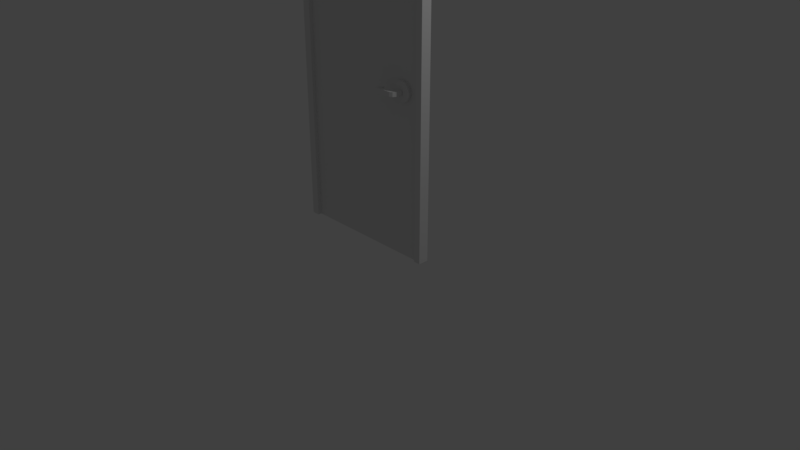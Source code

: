 # Source: door.blend  (saved by Blender 2.78.0; exported with 4.5.12 LTS)
import bpy
from mathutils import Matrix  # noqa: F401  (used for matrix-valued properties, if any)

bpy.ops.wm.read_factory_settings(use_empty=True)
scene = bpy.context.scene
scene.name = 'Scene'

# ---- collections
col_collection_1 = bpy.data.collections.new('Collection 1'); scene.collection.children.link(col_collection_1)

# ---- world
world_world = bpy.data.worlds.new('World'); scene.world = world_world
world_world.color = (0.05088, 0.05088, 0.05088)
world_world.use_sun_shadow = False
world_world.sun_shadow_jitter_overblur = 0.0
world_world.cycles.sampling_method = 'MANUAL'

# ---- cameras
cam_camera = bpy.data.cameras.new('Camera')
cam_camera.clip_end = 100.0
cam_camera.lens = 35.0
cam_camera.sensor_width = 32.0
cam_camera.sensor_height = 18.0
cam_camera.ortho_scale = 7.314
cam_camera.dof.focus_distance = 0.0
cam_camera.dof.aperture_fstop = 128.0

# ---- lights
light_lamp = bpy.data.lights.new('Lamp', 'POINT')
light_lamp.transmission_factor = 0.0
light_lamp.cutoff_distance = 30.0
light_lamp.energy = 100.0
light_lamp.shadow_buffer_clip_start = 1.001
light_lamp.shadow_soft_size = 0.1
light_lamp.shadow_maximum_resolution = 0.006
light_lamp.use_absolute_resolution = True

# ---- meshes
me_circle = bpy.data.meshes.new('Circle')
me_circle.from_pydata([(0.6918, 0.05611, 2.469), (0.6673, 0.05611, 2.466), (0.6436, 0.05611, 2.459), (0.6219, 0.05611, 2.447), (0.6028, 0.05611, 2.432), (0.5872, 0.05611, 2.413), (0.5755, 0.05611, 2.391), (0.5684, 0.05611, 2.367), (0.5659, 0.05611, 2.343), (0.5684, 0.05611, 2.318), (0.5755, 0.05611, 2.295), (0.5872, 0.05611, 2.273), (0.6028, 0.05611, 2.254), (0.6219, 0.05611, 2.238), (0.6436, 0.05611, 2.226), (0.6673, 0.05611, 2.219), (0.6918, 0.05611, 2.217), (0.7164, 0.05611, 2.219), (0.74, 0.05611, 2.226), (0.7617, 0.05611, 2.238), (0.7808, 0.05611, 2.254), (0.7964, 0.05611, 2.273), (0.8081, 0.05611, 2.295), (0.8152, 0.05611, 2.318), (0.8177, 0.05611, 2.343), (0.8152, 0.05611, 2.367), (0.8081, 0.05611, 2.391), (0.7964, 0.05611, 2.413), (0.7808, 0.05611, 2.432), (0.7617, 0.05611, 2.447), (0.74, 0.05611, 2.459), (0.7164, 0.05611, 2.466), (0.665, 0.09783, 2.466), (0.6896, 0.09783, 2.469), (0.6414, 0.09783, 2.459), (0.6197, 0.09783, 2.447), (0.6006, 0.09783, 2.432), (0.5849, 0.09783, 2.413), (0.5733, 0.09783, 2.391), (0.5662, 0.09783, 2.367), (0.5637, 0.09783, 2.343), (0.5662, 0.09783, 2.318), (0.5733, 0.09783, 2.295), (0.5849, 0.09783, 2.273), (0.6006, 0.09783, 2.254), (0.6197, 0.09783, 2.238), (0.6414, 0.09783, 2.226), (0.665, 0.09783, 2.219), (0.6896, 0.09783, 2.217), (0.7141, 0.09783, 2.219), (0.7377, 0.09783, 2.226), (0.7595, 0.09783, 2.238), (0.7786, 0.09783, 2.254), (0.7942, 0.09783, 2.273), (0.8059, 0.09783, 2.295), (0.813, 0.09783, 2.318), (0.8154, 0.09783, 2.343), (0.813, 0.09783, 2.367), (0.8059, 0.09783, 2.391), (0.7942, 0.09783, 2.413), (0.7786, 0.09783, 2.432), (0.7595, 0.09783, 2.447), (0.7377, 0.09783, 2.459), (0.7141, 0.09783, 2.466)], [], [(1, 2, 3, 4, 5, 6, 7, 8, 9, 10, 11, 12, 13, 14, 15, 16, 17, 18, 19, 20, 21, 22, 23, 24, 25, 26, 27, 28, 29, 30, 31, 0), (32, 33, 63, 62, 61, 60, 59, 58, 57, 56, 55, 54, 53, 52, 51, 50, 49, 48, 47, 46, 45, 44, 43, 42, 41, 40, 39, 38, 37, 36, 35, 34), (22, 54, 55, 23), (9, 41, 42, 10), (23, 55, 56, 24), (10, 42, 43, 11), (24, 56, 57, 25), (11, 43, 44, 12), (25, 57, 58, 26), (12, 44, 45, 13), (26, 58, 59, 27), (13, 45, 46, 14), (0, 33, 32, 1), (27, 59, 60, 28), (14, 46, 47, 15), (1, 32, 34, 2), (28, 60, 61, 29), (15, 47, 48, 16), (2, 34, 35, 3), (29, 61, 62, 30), (16, 48, 49, 17), (3, 35, 36, 4), (30, 62, 63, 31), (17, 49, 50, 18), (4, 36, 37, 5), (31, 63, 33, 0), (18, 50, 51, 19), (5, 37, 38, 6), (19, 51, 52, 20), (6, 38, 39, 7), (20, 52, 53, 21), (7, 39, 40, 8), (21, 53, 54, 22), (8, 40, 41, 9)])
me_circle.use_remesh_preserve_volume = False
me_circle.use_remesh_preserve_attributes = False
me_circle.use_mirror_vertex_groups = False
me_circle.update()
me_cube_002 = bpy.data.meshes.new('Cube.002')
me_cube_002.from_pydata([(0.7236, 0.08056, 2.322), (0.7236, 0.08056, 2.376), (0.6682, 0.08056, 2.322), (0.6682, 0.08056, 2.376), (0.7025, 0.2062, 2.322), (0.7025, 0.2062, 2.376), (0.6682, 0.2252, 2.322), (0.6682, 0.2252, 2.376), (0.6682, 0.1693, 2.376), (0.7236, 0.1693, 2.376), (0.6682, 0.1693, 2.322), (0.7236, 0.1693, 2.322), (0.5868, 0.2252, 2.322), (0.5868, 0.2252, 2.376), (0.5868, 0.1693, 2.376), (0.5868, 0.1693, 2.322), (0.4399, 0.2252, 2.322), (0.4399, 0.2252, 2.376), (0.4399, 0.1693, 2.376), (0.4399, 0.1693, 2.322), (0.4795, 0.1693, 2.322), (0.4795, 0.1693, 2.376), (0.4795, 0.2252, 2.376), (0.4795, 0.2252, 2.322), (0.4399, 0.1201, 2.322), (0.4399, 0.1201, 2.376), (0.4795, 0.1201, 2.322), (0.4795, 0.1201, 2.376)], [], [(9, 5, 7, 8), (6, 7, 5, 4), (10, 15, 12, 6), (11, 4, 5, 9), (10, 6, 4, 11), (2, 10, 11, 0), (0, 11, 9, 1), (3, 8, 10, 2), (1, 9, 8, 3), (20, 26, 24, 19), (7, 13, 14, 8), (6, 12, 13, 7), (8, 14, 15, 10), (18, 17, 16, 19), (22, 17, 18, 21), (20, 19, 16, 23), (23, 16, 17, 22), (12, 23, 22, 13), (15, 20, 23, 12), (13, 22, 21, 14), (14, 21, 20, 15), (27, 25, 24, 26), (21, 27, 26, 20), (18, 25, 27, 21), (19, 24, 25, 18)])
me_cube_002.use_remesh_preserve_volume = False
me_cube_002.use_remesh_preserve_attributes = False
me_cube_002.use_mirror_vertex_groups = False
me_cube_002.update()
me_cube_001 = bpy.data.meshes.new('Cube.001')
me_cube_001.from_pydata([(-1.0, 0.0517, 0.2804), (-1.0, 0.0517, 2.28), (-1.0, -0.0517, 0.2804), (1.0, 0.0517, 0.2804), (1.0, 0.0517, 2.28), (1.0, -0.0517, 0.2804), (-1.0, 0.0517, 4.766), (-1.0, -0.0517, 4.766), (1.0, -0.0517, 4.766), (1.0, 0.0517, 4.766), (-0.8958, -0.0517, 0.2804), (-0.8958, -0.0517, 2.28), (-0.8958, 0.0517, 0.2804), (-0.8958, -0.0517, 4.766), (-0.8958, 0.0517, 4.766), (0.9103, -0.0517, 2.28), (0.9103, 0.0517, 0.2804), (0.9103, -0.0517, 4.766), (0.9103, -0.0517, 0.2804), (0.9103, 0.0517, 4.766), (-1.0, -0.1008, 2.28), (-1.0, -0.1008, 0.2804), (-0.8958, -0.1008, 0.2804), (-1.0, -0.1008, 4.766), (-0.8958, -0.1008, 2.28), (-0.8958, -0.1008, 4.766), (0.9103, -0.0827, 2.28), (1.0, -0.0827, 2.28), (1.0, -0.0827, 0.2804), (0.9103, -0.0827, 4.766), (1.0, -0.0827, 4.766), (0.9103, -0.0827, 0.2804), (1.0, -0.0517, 2.392), (1.0, 0.0517, 2.392), (-1.0, 0.0517, 2.392), (-1.0, -0.0517, 2.392), (-0.8958, -0.0517, 2.392), (0.9103, -0.0517, 2.392), (-1.0, -0.1008, 2.392), (-0.8958, -0.1008, 2.392), (1.0, -0.0827, 2.392), (0.9103, -0.0827, 2.392), (0.7959, -0.0517, 0.2804), (0.7959, 0.0517, 4.766), (0.7959, -0.0517, 2.28), (0.7959, 0.0517, 0.2804), (0.7959, -0.0517, 4.766), (0.7959, -0.0517, 2.392), (-1.0, 0.0517, 1.28), (1.0, 0.0517, 1.28), (-0.8958, -0.0517, 1.28), (0.9103, -0.0517, 1.28), (-1.0, -0.1008, 1.28), (-0.8958, -0.1008, 1.28), (1.0, -0.0827, 1.28), (0.9103, -0.0827, 1.28), (0.7959, -0.0517, 1.28), (1.0, -0.0517, 2.392), (-1.0, 0.0517, 2.392), (-0.8958, -0.0517, 2.392), (0.9103, -0.0517, 2.392), (-0.8958, -0.1008, 2.392), (1.0, -0.0827, 2.392), (0.9103, -0.0827, 2.392), (1.0, 0.0517, 2.392), (-1.0, -0.0517, 2.392), (-1.0, -0.1008, 2.392), (0.7959, -0.0517, 2.392), (-1.0, 0.0517, 2.118), (1.0, 0.0517, 2.118), (-0.8958, -0.0517, 2.118), (0.9103, -0.0517, 2.118), (-1.0, -0.1008, 2.118), (-0.8958, -0.1008, 2.118), (1.0, -0.0827, 2.118), (0.9103, -0.0827, 2.118), (0.7959, -0.0517, 2.118), (1.0, -0.0517, 4.66), (-1.0, 0.0517, 4.66), (-0.8958, -0.0517, 4.66), (0.9103, -0.0517, 4.66), (-0.8958, -0.1008, 4.66), (1.0, -0.0827, 4.66), (0.9103, -0.0827, 4.66), (0.7959, -0.0517, 4.66), (1.0, 0.0517, 4.66), (-1.0, -0.0517, 4.66), (-1.0, -0.1008, 4.66)], [], [(18, 16, 3, 5), (85, 9, 8, 77), (13, 14, 6, 7), (86, 7, 6, 78), (84, 46, 13, 79), (46, 43, 14, 13), (2, 0, 12, 10), (86, 87, 23, 7), (8, 9, 19, 17), (26, 41, 37, 15, 71, 51, 18, 31, 55, 75), (42, 45, 16, 18), (10, 22, 21, 2), (7, 23, 25, 13), (54, 28, 5, 3, 49, 69, 4, 33, 32, 40, 27, 74), (73, 24, 39, 38, 20, 72, 52, 21, 22, 53), (17, 29, 30, 8), (5, 28, 31, 18), (80, 83, 29, 17), (57, 62, 40, 32), (65, 66, 87, 86, 78, 58), (59, 61, 39, 36), (10, 12, 45, 42), (17, 19, 43, 46), (80, 17, 46, 84), (69, 49, 3, 16, 45, 12, 0, 48, 68, 1, 34, 58, 78, 85, 64, 33, 4), (53, 22, 10, 50, 70, 11, 36, 39, 24, 73), (74, 27, 40, 41, 26, 75, 55, 31, 28, 54), (77, 82, 62, 57, 64, 85), (78, 6, 14, 43, 19, 9, 85), (37, 60, 67, 47), (79, 81, 61, 59), (71, 15, 37, 47, 44, 76, 56, 42, 18, 51), (37, 41, 63, 60), (40, 62, 63, 41), (39, 61, 66, 38), (35, 38, 66, 65), (47, 67, 59, 36), (35, 65, 58, 34), (33, 64, 57, 32), (8, 30, 82, 77), (13, 25, 81, 79), (60, 80, 84, 67), (60, 63, 83, 80), (2, 21, 52, 72, 20, 38, 35, 34, 1, 68, 48, 0), (67, 84, 79, 59), (13, 25, 29, 17), (80, 83, 81, 79), (25, 23, 87, 66, 61, 81, 83, 63, 62, 82, 30, 29), (44, 47, 36, 11, 70, 50, 10, 42, 56, 76)])
me_cube_001.use_remesh_preserve_volume = False
me_cube_001.use_remesh_preserve_attributes = False
me_cube_001.use_mirror_vertex_groups = False
me_cube_001.update()
me_cube_003 = bpy.data.meshes.new('Cube.003')
me_cube_003.from_pydata([(0.7139, -0.09567, 2.361), (0.7139, -0.09806, 2.307), (0.6585, -0.09567, 2.361), (0.6585, -0.09806, 2.307), (0.6928, -0.2212, 2.367), (0.6928, -0.2236, 2.313), (0.6585, -0.2402, 2.368), (0.6585, -0.2426, 2.314), (0.6585, -0.1867, 2.311), (0.7139, -0.1867, 2.311), (0.6585, -0.1843, 2.365), (0.7139, -0.1843, 2.365), (0.5771, -0.2402, 2.368), (0.5771, -0.2426, 2.314), (0.5771, -0.1867, 2.311), (0.5771, -0.1843, 2.365), (0.4302, -0.2402, 2.368), (0.4302, -0.2426, 2.314), (0.4302, -0.1867, 2.311), (0.4302, -0.1843, 2.365), (0.4699, -0.1843, 2.365), (0.4699, -0.1867, 2.311), (0.4699, -0.2426, 2.314), (0.4699, -0.2402, 2.368), (0.4302, -0.1352, 2.363), (0.4302, -0.1376, 2.309), (0.4699, -0.1352, 2.363), (0.4699, -0.1376, 2.309)], [], [(9, 5, 7, 8), (6, 7, 5, 4), (10, 15, 12, 6), (11, 4, 5, 9), (10, 6, 4, 11), (2, 10, 11, 0), (0, 11, 9, 1), (3, 8, 10, 2), (1, 9, 8, 3), (20, 26, 24, 19), (7, 13, 14, 8), (6, 12, 13, 7), (8, 14, 15, 10), (18, 17, 16, 19), (22, 17, 18, 21), (20, 19, 16, 23), (23, 16, 17, 22), (12, 23, 22, 13), (15, 20, 23, 12), (13, 22, 21, 14), (14, 21, 20, 15), (27, 25, 24, 26), (21, 27, 26, 20), (18, 25, 27, 21), (19, 24, 25, 18)])
me_cube_003.use_remesh_preserve_volume = False
me_cube_003.use_remesh_preserve_attributes = False
me_cube_003.use_mirror_vertex_groups = False
me_cube_003.update()
me_circle_001 = bpy.data.meshes.new('Circle.001')
me_circle_001.from_pydata([(0.6918, -0.09426, 2.469), (0.6673, -0.09426, 2.466), (0.6436, -0.09426, 2.459), (0.6219, -0.09426, 2.447), (0.6028, -0.09426, 2.432), (0.5872, -0.09426, 2.413), (0.5755, -0.09426, 2.391), (0.5684, -0.09426, 2.367), (0.5659, -0.09426, 2.343), (0.5684, -0.09426, 2.318), (0.5755, -0.09426, 2.295), (0.5872, -0.09426, 2.273), (0.6028, -0.09426, 2.254), (0.6219, -0.09426, 2.238), (0.6436, -0.09426, 2.226), (0.6673, -0.09426, 2.219), (0.6918, -0.09426, 2.217), (0.7164, -0.09426, 2.219), (0.74, -0.09426, 2.226), (0.7617, -0.09426, 2.238), (0.7808, -0.09426, 2.254), (0.7964, -0.09426, 2.273), (0.8081, -0.09426, 2.295), (0.8152, -0.09426, 2.318), (0.8177, -0.09426, 2.343), (0.8152, -0.09426, 2.367), (0.8081, -0.09426, 2.391), (0.7964, -0.09426, 2.413), (0.7808, -0.09426, 2.432), (0.7617, -0.09426, 2.447), (0.74, -0.09426, 2.459), (0.7164, -0.09426, 2.466), (0.665, -0.05255, 2.466), (0.6896, -0.05255, 2.469), (0.6414, -0.05255, 2.459), (0.6197, -0.05255, 2.447), (0.6006, -0.05255, 2.432), (0.5849, -0.05255, 2.413), (0.5733, -0.05255, 2.391), (0.5662, -0.05255, 2.367), (0.5637, -0.05255, 2.343), (0.5662, -0.05255, 2.318), (0.5733, -0.05255, 2.295), (0.5849, -0.05255, 2.273), (0.6006, -0.05255, 2.254), (0.6197, -0.05255, 2.238), (0.6414, -0.05255, 2.226), (0.665, -0.05255, 2.219), (0.6896, -0.05255, 2.217), (0.7141, -0.05255, 2.219), (0.7377, -0.05255, 2.226), (0.7595, -0.05255, 2.238), (0.7786, -0.05255, 2.254), (0.7942, -0.05255, 2.273), (0.8059, -0.05255, 2.295), (0.813, -0.05255, 2.318), (0.8154, -0.05255, 2.343), (0.813, -0.05255, 2.367), (0.8059, -0.05255, 2.391), (0.7942, -0.05255, 2.413), (0.7786, -0.05255, 2.432), (0.7595, -0.05255, 2.447), (0.7377, -0.05255, 2.459), (0.7141, -0.05255, 2.466)], [], [(1, 2, 3, 4, 5, 6, 7, 8, 9, 10, 11, 12, 13, 14, 15, 16, 17, 18, 19, 20, 21, 22, 23, 24, 25, 26, 27, 28, 29, 30, 31, 0), (32, 33, 63, 62, 61, 60, 59, 58, 57, 56, 55, 54, 53, 52, 51, 50, 49, 48, 47, 46, 45, 44, 43, 42, 41, 40, 39, 38, 37, 36, 35, 34), (22, 54, 55, 23), (9, 41, 42, 10), (23, 55, 56, 24), (10, 42, 43, 11), (24, 56, 57, 25), (11, 43, 44, 12), (25, 57, 58, 26), (12, 44, 45, 13), (26, 58, 59, 27), (13, 45, 46, 14), (0, 33, 32, 1), (27, 59, 60, 28), (14, 46, 47, 15), (1, 32, 34, 2), (28, 60, 61, 29), (15, 47, 48, 16), (2, 34, 35, 3), (29, 61, 62, 30), (16, 48, 49, 17), (3, 35, 36, 4), (30, 62, 63, 31), (17, 49, 50, 18), (4, 36, 37, 5), (31, 63, 33, 0), (18, 50, 51, 19), (5, 37, 38, 6), (19, 51, 52, 20), (6, 38, 39, 7), (20, 52, 53, 21), (7, 39, 40, 8), (21, 53, 54, 22), (8, 40, 41, 9)])
me_circle_001.use_remesh_preserve_volume = False
me_circle_001.use_remesh_preserve_attributes = False
me_circle_001.use_mirror_vertex_groups = False
me_circle_001.update()

# ---- objects
ob_circle = bpy.data.objects.new('Circle', me_circle)
ob_handle = bpy.data.objects.new('Handle', me_cube_002)
ob_cube = bpy.data.objects.new('Cube', me_cube_001)
ob_lamp = bpy.data.objects.new('Lamp', light_lamp)
ob_camera = bpy.data.objects.new('Camera', cam_camera)
ob_handle_001 = bpy.data.objects.new('Handle.001', me_cube_003)
ob_circle_001 = bpy.data.objects.new('Circle.001', me_circle_001)

# ---- transforms, parenting, visibility, modifiers, constraints
ob_circle.location = (0.0, 0.0, 0.0)
ob_circle.lineart.crease_threshold = 0.0
ob_handle.location = (0.0, 0.0, 0.0)
ob_handle.lineart.crease_threshold = 0.0
ob_cube.location = (0.0, 0.0, 0.0)
ob_cube.lineart.crease_threshold = 0.0
ob_lamp.location = (4.076, 1.005, 5.904)
ob_lamp.rotation_euler = (0.6503, 0.05522, 1.866)
ob_lamp.lock_rotations_4d = False
ob_lamp.empty_display_type = 'ARROWS'
ob_lamp.color = (0.0, 0.0, 0.0, 0.0)
ob_lamp.lineart.crease_threshold = 0.0
ob_camera.location = (7.481, -6.508, 5.344)
ob_camera.rotation_euler = (1.109, 0.0, 0.8149)
ob_camera.lock_rotations_4d = False
ob_camera.empty_display_type = 'ARROWS'
ob_camera.color = (0.0, 0.0, 0.0, 0.0)
ob_camera.display_type = 'WIRE'
ob_camera.lineart.crease_threshold = 0.0
ob_handle_001.location = (0.0, 0.0, 0.0)
ob_handle_001.lineart.crease_threshold = 0.0
ob_circle_001.location = (0.0, 0.0, 0.0)
ob_circle_001.lineart.crease_threshold = 0.0

# ---- collection membership
col_collection_1.objects.link(ob_circle)
col_collection_1.objects.link(ob_handle)
col_collection_1.objects.link(ob_cube)
col_collection_1.objects.link(ob_lamp)
col_collection_1.objects.link(ob_camera)
col_collection_1.objects.link(ob_handle_001)
col_collection_1.objects.link(ob_circle_001)

# ---- scene / render settings (as saved in the file)
scene.camera = ob_camera
scene.frame_start = 1; scene.frame_end = 250; scene.frame_set(2)
scene.render.engine = 'BLENDER_EEVEE_NEXT'
scene.render.resolution_percentage = 50
scene.render.dither_intensity = 0.0
scene.cycles.use_denoising = False
scene.cycles.samples = 128
scene.cycles.sampling_pattern = 'TABULATED_SOBOL'
scene.cycles.light_sampling_threshold = 0.0
scene.cycles.use_adaptive_sampling = False
scene.cycles.use_light_tree = False
scene.cycles.blur_glossy = 0.0
scene.cycles.sample_clamp_indirect = 0.0
scene.view_settings.view_transform = 'Standard'
bpy.context.view_layer.update()
